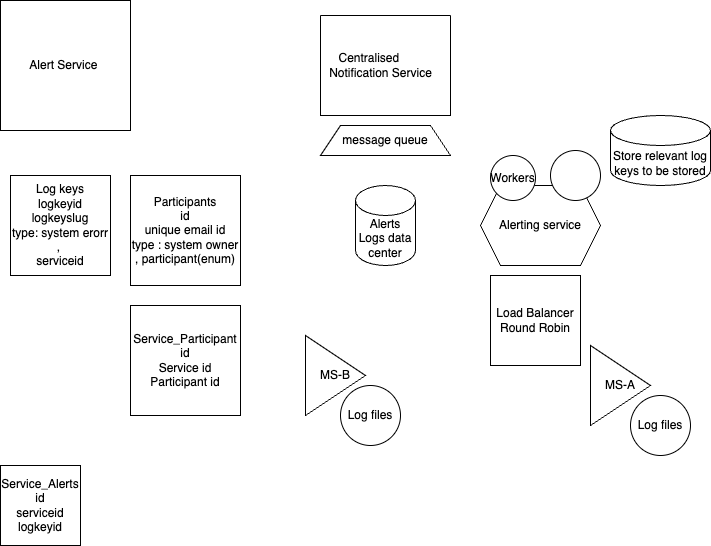

The diagram above was exported from draw.io. Its source (the exported page's mxGraphModel, read from the mxfile embedded in the PNG):
<mxGraphModel dx="786" dy="432" grid="1" gridSize="10" guides="1" tooltips="1" connect="1" arrows="1" fold="1" page="1" pageScale="1" pageWidth="850" pageHeight="1100" math="0" shadow="0">
  <root>
    <mxCell id="0" />
    <mxCell id="1" parent="0" />
    <mxCell id="xYi4zxm2JP7PA7v1y21Q-1" value="Alert Service&amp;nbsp;" style="whiteSpace=wrap;html=1;aspect=fixed;" vertex="1" parent="1">
      <mxGeometry x="20" y="35" width="130" height="130" as="geometry" />
    </mxCell>
    <mxCell id="xYi4zxm2JP7PA7v1y21Q-4" value="MS-A" style="triangle;whiteSpace=wrap;html=1;" vertex="1" parent="1">
      <mxGeometry x="610" y="380" width="60" height="80" as="geometry" />
    </mxCell>
    <mxCell id="xYi4zxm2JP7PA7v1y21Q-5" value="MS-B" style="triangle;whiteSpace=wrap;html=1;" vertex="1" parent="1">
      <mxGeometry x="325" y="370" width="60" height="80" as="geometry" />
    </mxCell>
    <mxCell id="xYi4zxm2JP7PA7v1y21Q-6" value="Log files" style="ellipse;whiteSpace=wrap;html=1;aspect=fixed;" vertex="1" parent="1">
      <mxGeometry x="650" y="430" width="60" height="60" as="geometry" />
    </mxCell>
    <mxCell id="xYi4zxm2JP7PA7v1y21Q-8" value="Log files" style="ellipse;whiteSpace=wrap;html=1;aspect=fixed;" vertex="1" parent="1">
      <mxGeometry x="360" y="420" width="60" height="60" as="geometry" />
    </mxCell>
    <mxCell id="xYi4zxm2JP7PA7v1y21Q-9" value="" style="swimlane;startSize=0;" vertex="1" parent="1">
      <mxGeometry x="340" y="50" width="130" height="100" as="geometry" />
    </mxCell>
    <mxCell id="xYi4zxm2JP7PA7v1y21Q-10" value="Centralised &lt;br&gt;&amp;nbsp; &amp;nbsp; &amp;nbsp; Notification Service" style="text;html=1;align=center;verticalAlign=middle;resizable=0;points=[];autosize=1;strokeColor=none;fillColor=none;" vertex="1" parent="1">
      <mxGeometry x="315" y="80" width="150" height="40" as="geometry" />
    </mxCell>
    <mxCell id="xYi4zxm2JP7PA7v1y21Q-11" value="Alerts Logs data center" style="shape=cylinder3;whiteSpace=wrap;html=1;boundedLbl=1;backgroundOutline=1;size=15;" vertex="1" parent="1">
      <mxGeometry x="375" y="220" width="60" height="80" as="geometry" />
    </mxCell>
    <mxCell id="xYi4zxm2JP7PA7v1y21Q-12" value="Alerting service" style="shape=hexagon;perimeter=hexagonPerimeter2;whiteSpace=wrap;html=1;fixedSize=1;" vertex="1" parent="1">
      <mxGeometry x="500" y="220" width="120" height="80" as="geometry" />
    </mxCell>
    <mxCell id="xYi4zxm2JP7PA7v1y21Q-13" value="Store relevant log keys to be stored" style="shape=cylinder3;whiteSpace=wrap;html=1;boundedLbl=1;backgroundOutline=1;size=15;" vertex="1" parent="1">
      <mxGeometry x="630" y="150" width="100" height="70" as="geometry" />
    </mxCell>
    <mxCell id="xYi4zxm2JP7PA7v1y21Q-14" value="Load Balancer&lt;br&gt;Round Robin" style="whiteSpace=wrap;html=1;aspect=fixed;" vertex="1" parent="1">
      <mxGeometry x="510" y="310" width="90" height="90" as="geometry" />
    </mxCell>
    <mxCell id="xYi4zxm2JP7PA7v1y21Q-15" value="Workers" style="ellipse;whiteSpace=wrap;html=1;aspect=fixed;" vertex="1" parent="1">
      <mxGeometry x="510" y="190" width="45" height="45" as="geometry" />
    </mxCell>
    <mxCell id="xYi4zxm2JP7PA7v1y21Q-16" value="" style="ellipse;whiteSpace=wrap;html=1;aspect=fixed;" vertex="1" parent="1">
      <mxGeometry x="570" y="185" width="50" height="50" as="geometry" />
    </mxCell>
    <mxCell id="xYi4zxm2JP7PA7v1y21Q-17" value="message queue" style="shape=trapezoid;perimeter=trapezoidPerimeter;whiteSpace=wrap;html=1;fixedSize=1;" vertex="1" parent="1">
      <mxGeometry x="340" y="160" width="130" height="30" as="geometry" />
    </mxCell>
    <mxCell id="xYi4zxm2JP7PA7v1y21Q-18" value="Log keys&lt;br&gt;logkeyid&lt;br&gt;logkeyslug&lt;br&gt;type: system erorr ,&amp;nbsp;&lt;br&gt;serviceid" style="whiteSpace=wrap;html=1;aspect=fixed;" vertex="1" parent="1">
      <mxGeometry x="30" y="210" width="100" height="100" as="geometry" />
    </mxCell>
    <mxCell id="xYi4zxm2JP7PA7v1y21Q-19" value="Participants&lt;br&gt;id&lt;br&gt;unique email id&lt;br&gt;type : system owner , participant(enum)" style="whiteSpace=wrap;html=1;aspect=fixed;" vertex="1" parent="1">
      <mxGeometry x="150" y="210" width="110" height="110" as="geometry" />
    </mxCell>
    <mxCell id="xYi4zxm2JP7PA7v1y21Q-20" value="Service_Participant&lt;br&gt;id&lt;br&gt;Service id&lt;br&gt;Participant id&lt;br&gt;" style="whiteSpace=wrap;html=1;aspect=fixed;" vertex="1" parent="1">
      <mxGeometry x="150" y="340" width="110" height="110" as="geometry" />
    </mxCell>
    <mxCell id="xYi4zxm2JP7PA7v1y21Q-21" value="Service_Alerts&lt;br&gt;id&lt;br&gt;serviceid&lt;br&gt;logkeyid" style="whiteSpace=wrap;html=1;aspect=fixed;" vertex="1" parent="1">
      <mxGeometry x="20" y="500" width="80" height="80" as="geometry" />
    </mxCell>
  </root>
</mxGraphModel>